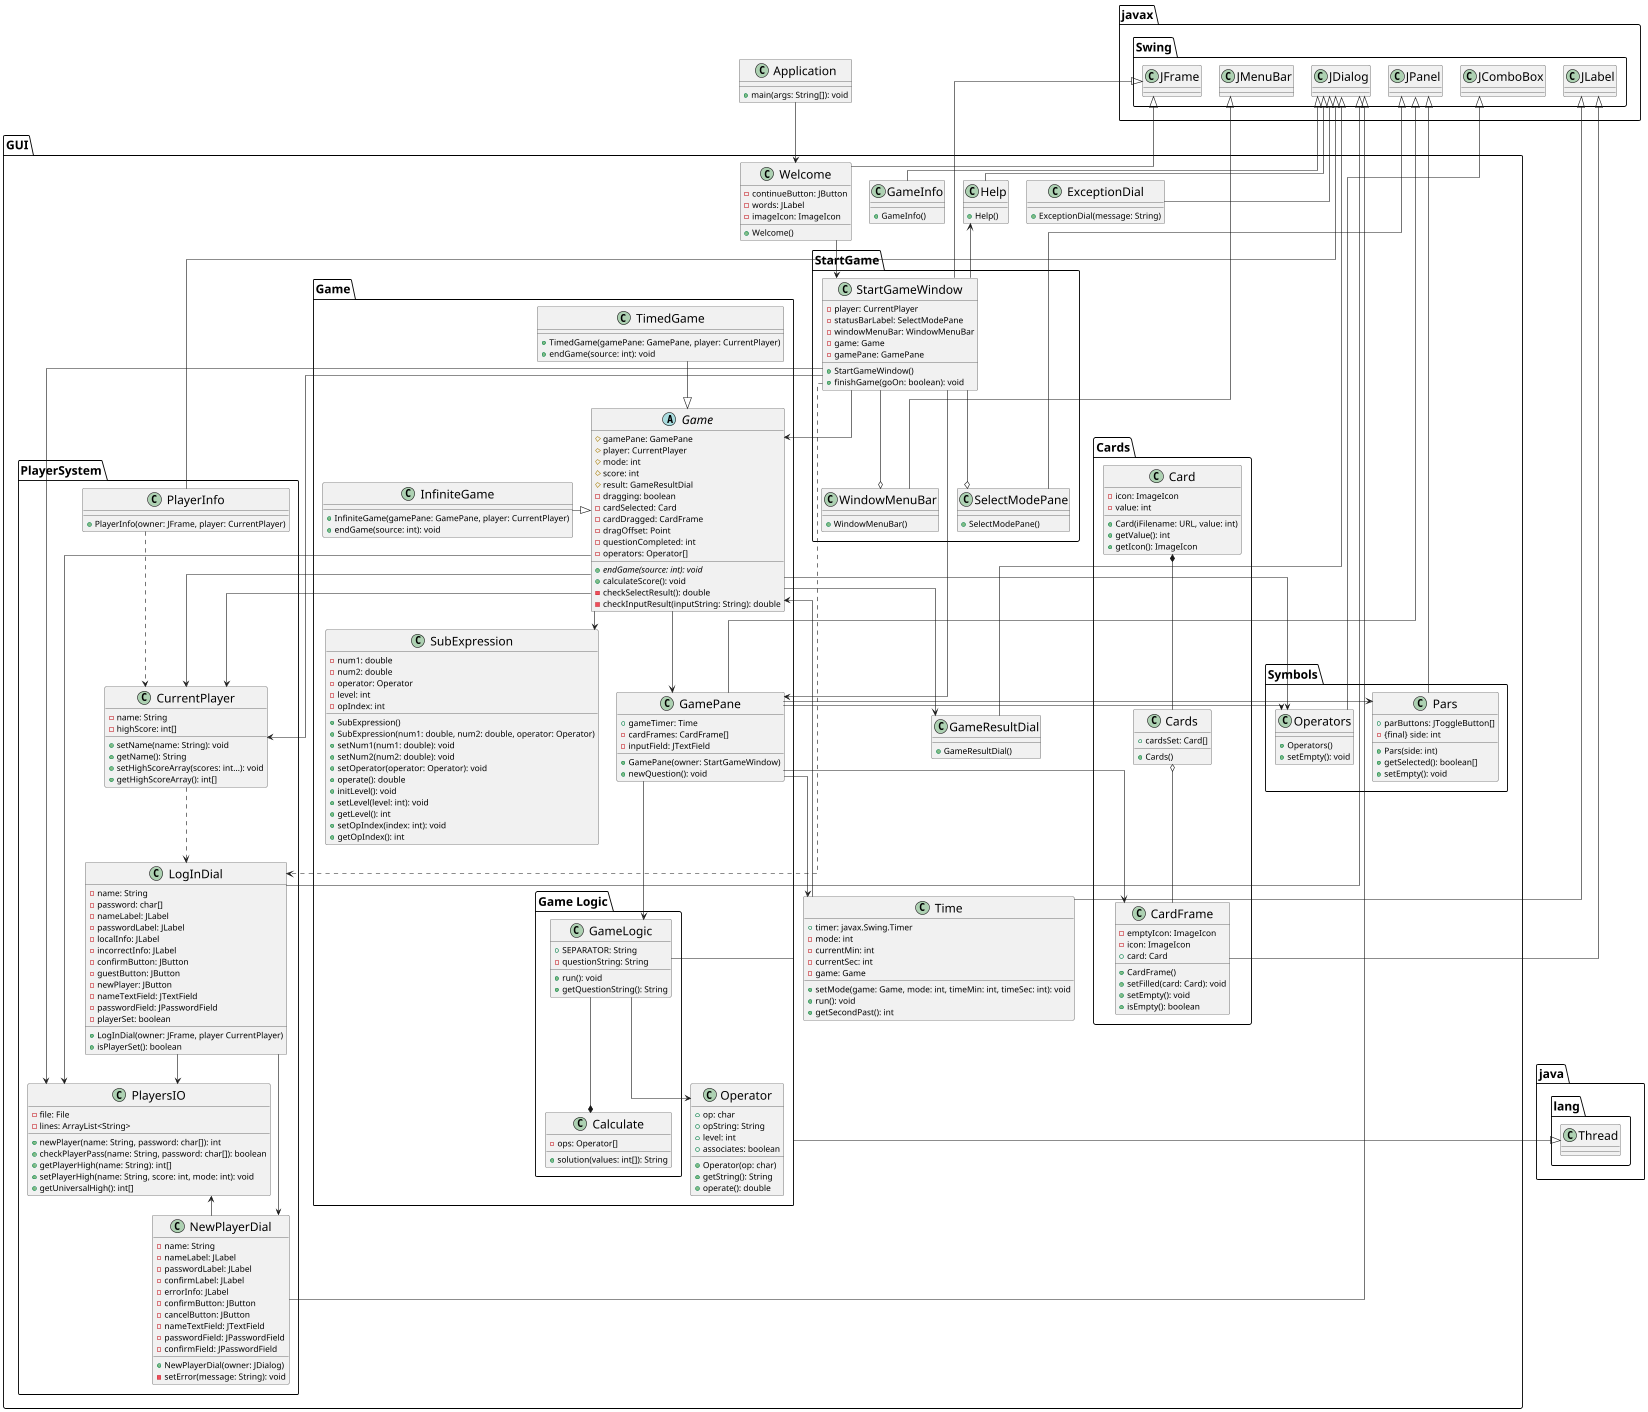

The diagram above was rendered by PlantUML. Its source (embedded in the PNG):
@startuml
skinparam linetype ortho
skinparam classFontSize 20
skinparam packageFontSize 20
skinparam nodesep 30
skinparam ranksep 30
class Application {
    +main(args: String[]): void
}
package "javax.Swing"{
    class JLabel
    class JFrame
    class JDialog
    class JPanel
    class JComboBox
}
class java.lang.Thread
package "GUI" {
    package "PlayerSystem" {
        class CurrentPlayer {
            -name: String
            -highScore: int[]
            +setName(name: String): void
            +getName(): String
            +setHighScoreArray(scores: int...): void
            +getHighScoreArray(): int[]
        }
        class PlayersIO {
            -file: File
            -lines: ArrayList<String>
            +newPlayer(name: String, password: char[]): int
            +checkPlayerPass(name: String, password: char[]): boolean
            +getPlayerHigh(name: String): int[]
            +setPlayerHigh(name: String, score: int, mode: int): void
            +getUniversalHigh(): int[]
        }
        class LogInDial extends javax.Swing.JDialog{
            -name: String
            -password: char[]
            -nameLabel: JLabel
            -passwordLabel: JLabel
            -localInfo: JLabel
            -incorrectInfo: JLabel
            -confirmButton: JButton
            -guestButton: JButton
            -newPlayer: JButton
            -nameTextField: JTextField
            -passwordField: JPasswordField
            -playerSet: boolean
            +LogInDial(owner: JFrame, player CurrentPlayer)
            +isPlayerSet(): boolean
        }
        class NewPlayerDial extends javax.Swing.JDialog{
            -name: String
            -nameLabel: JLabel
            -passwordLabel: JLabel
            -confirmLabel: JLabel
            -errorInfo: JLabel
            -confirmButton: JButton
            -cancelButton: JButton
            -nameTextField: JTextField
            -passwordField: JPasswordField
            -confirmField: JPasswordField
            +NewPlayerDial(owner: JDialog)
            -setError(message: String): void
        }
        class PlayerInfo extends javax.Swing.JDialog{
            +PlayerInfo(owner: JFrame, player: CurrentPlayer)
        }
        LogInDial --> PlayersIO
        CurrentPlayer ..> LogInDial
        LogInDial --> NewPlayerDial
        NewPlayerDial -up-> PlayersIO
        PlayerInfo ..> CurrentPlayer
    }
    package "StartGame"{
        class StartGameWindow extends javax.Swing.JFrame {
                -player: CurrentPlayer
                -statusBarLabel: SelectModePane
                -windowMenuBar: WindowMenuBar
                -game: Game
                -gamePane: GamePane
                +StartGameWindow()
                +finishGame(goOn: boolean): void
        }
        class SelectModePane extends javax.Swing.JPanel{
            +SelectModePane()
        }
        class WindowMenuBar extends javax.Swing.JMenuBar{
            +WindowMenuBar()
        }
        StartGameWindow -down-o SelectModePane
        StartGameWindow -down-o WindowMenuBar
    }
    package "Cards" {
        class Cards {
            +cardsSet: Card[]
            +Cards()
        }
        class Card {
            -icon: ImageIcon
            -value: int
            +Card(iFilename: URL, value: int)
            +getValue(): int
            +getIcon(): ImageIcon
        }
        class CardFrame extends javax.Swing.JLabel {
            -emptyIcon: ImageIcon
            -icon: ImageIcon
            +card: Card
            +CardFrame()
            +setFilled(card: Card): void
            +setEmpty(): void
            +isEmpty(): boolean
        }
        CardFrame -up-o Cards
        Cards -up-* Card
    }
    package "Game"{
        package "Game Logic" {
            class GameLogic{
                +SEPARATOR: String
                -questionString: String
                +run(): void
                +getQuestionString(): String
            }
            GameLogic --|> java.lang.Thread
            class Calculate {
                -ops: Operator[]
                +solution(values: int[]): String
            }
        }
        abstract class Game {
            #gamePane: GamePane
            #player: CurrentPlayer
            #mode: int
            #score: int
            #result: GameResultDial
            -dragging: boolean
            -cardSelected: Card
            -cardDragged: CardFrame
            -dragOffset: Point
            -questionCompleted: int
            -operators: Operator[]
            +{abstract}endGame(source: int): void
            +calculateScore(): void
            -checkSelectResult(): double
            -checkInputResult(inputString: String): double
        }
        class Operator{
            +op: char
            +opString: String
            +level: int
            +associates: boolean
            +Operator(op: char)
            +getString(): String
            +operate(): double
        }
        GameLogic --> Operator
        class TimedGame {
            +TimedGame(gamePane: GamePane, player: CurrentPlayer)
            +endGame(source: int): void
        }

        class InfiniteGame {
            +InfiniteGame(gamePane: GamePane, player: CurrentPlayer)
            +endGame(source: int): void
        }
        TimedGame -down-|> Game
        InfiniteGame -right-|> Game
        class GamePane extends javax.Swing.JPanel {
            +gameTimer: Time
            -cardFrames: CardFrame[]
            -inputField: JTextField
            +GamePane(owner: StartGameWindow)
            +newQuestion(): void
        }

        class SubExpression {
            -num1: double
            -num2: double
            -operator: Operator
            -level: int
            -opIndex: int
            +SubExpression()
            +SubExpression(num1: double, num2: double, operator: Operator)
            +setNum1(num1: double): void
            +setNum2(num2: double): void
            +setOperator(operator: Operator): void
            +operate(): double
            +initLevel(): void
            +setLevel(level: int): void
            +getLevel(): int
            +setOpIndex(index: int): void
            +getOpIndex(): int
        }
    }
    class Welcome extends javax.Swing.JFrame {
        -continueButton: JButton
        -words: JLabel
        -imageIcon: ImageIcon
        +Welcome()
    }
    class GameResultDial extends javax.Swing.JDialog{
        +GameResultDial()
    }
    class GameInfo extends javax.Swing.JDialog{
        +GameInfo()
    }
    class Help extends javax.Swing.JDialog{
        +Help()
    }
    StartGameWindow -up-> GUI.Help
    class ExceptionDial extends javax.Swing.JDialog{
        +ExceptionDial(message: String)
    }
    class Time extends javax.Swing.JLabel {
        +timer: javax.Swing.Timer
        -mode: int
        -currentMin: int
        -currentSec: int
        -game: Game
        +setMode(game: Game, mode: int, timeMin: int, timeSec: int): void
        +run(): void
        +getSecondPast(): int
    }
    package "Symbols"{
        class Operators extends javax.Swing.JComboBox {
                +Operators()
                +setEmpty(): void
        }
        class Pars extends javax.Swing.JPanel {
                +parButtons: JToggleButton[]
                -{final} side: int
                +Pars(side: int)
                +getSelected(): boolean[]
                +setEmpty(): void
        }
    }
}
GameLogic --* Calculate
Application --> Welcome
Welcome --> StartGameWindow
StartGameWindow --> GUI.Game.Game
StartGameWindow --> GamePane
StartGameWindow --> CurrentPlayer
StartGameWindow --> PlayersIO
StartGameWindow ..> LogInDial
GUI.Game.Game -down-> GUI.GameResultDial
GUI.Game.Game --> GamePane
GUI.Game.Game --> CurrentPlayer
GUI.Game.Game --> PlayersIO
GUI.Game.Game --> GUI.Symbols.Operators
GUI.Game.Game --> GUI.Game.SubExpression
GamePane --> Time
GamePane -down-> CardFrame
GamePane -up-> Operators
GamePane -down-> Pars
GamePane --> GameLogic
Time --> GUI.Game.Game
GUI.Game.Game --> CurrentPlayer
@enduml